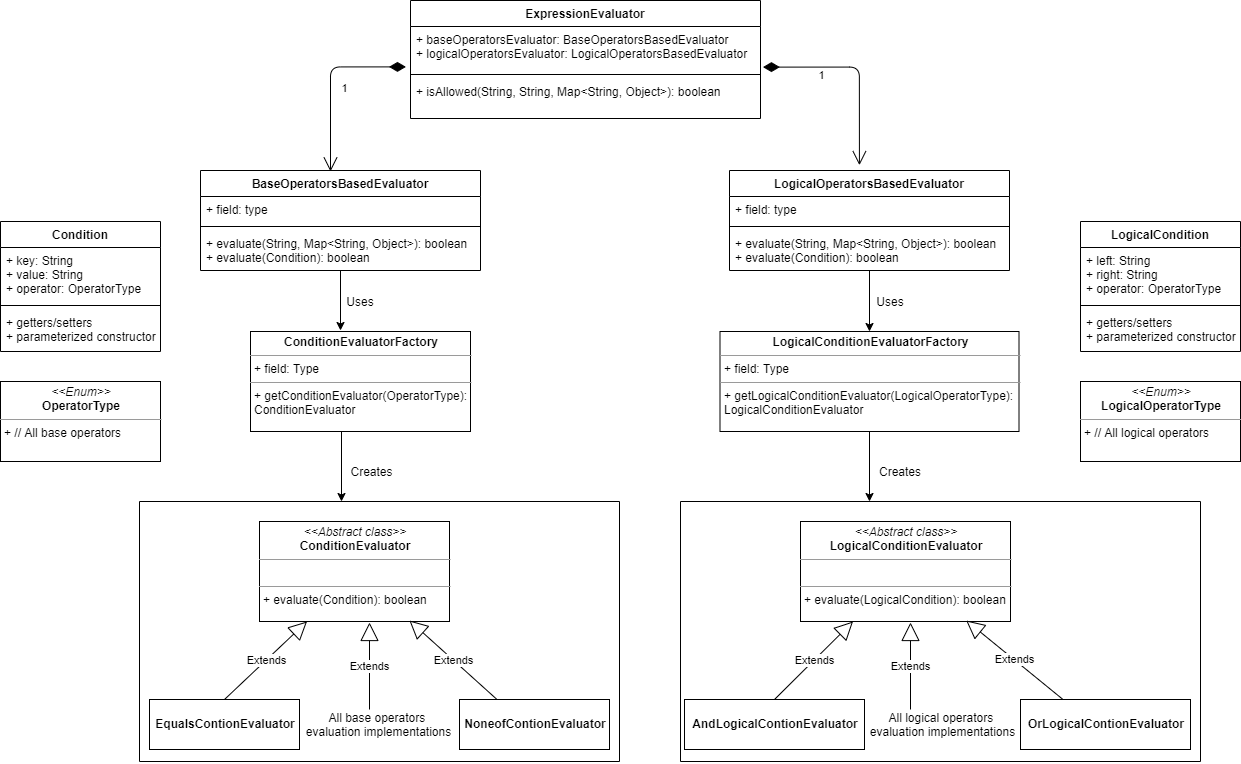

The diagram above was exported from draw.io. Its source (the exported page's mxGraphModel, read from the mxfile embedded in the PNG):
<mxGraphModel dx="2310" dy="783" grid="1" gridSize="10" guides="1" tooltips="1" connect="1" arrows="1" fold="1" page="1" pageScale="1" pageWidth="827" pageHeight="1169" math="0" shadow="0">
  <root>
    <mxCell id="WIyWlLk6GJQsqaUBKTNV-0" />
    <mxCell id="WIyWlLk6GJQsqaUBKTNV-1" parent="WIyWlLk6GJQsqaUBKTNV-0" />
    <mxCell id="hKpLzdI26aXPK6nYAB4r-0" value="ExpressionEvaluator" style="swimlane;fontStyle=1;align=center;verticalAlign=top;childLayout=stackLayout;horizontal=1;startSize=26;horizontalStack=0;resizeParent=1;resizeParentMax=0;resizeLast=0;collapsible=1;marginBottom=0;" parent="WIyWlLk6GJQsqaUBKTNV-1" vertex="1">
      <mxGeometry x="250" y="59" width="350" height="118" as="geometry" />
    </mxCell>
    <mxCell id="hKpLzdI26aXPK6nYAB4r-1" value="+ baseOperatorsEvaluator: BaseOperatorsBasedEvaluator&#10;+ logicalOperatorsEvaluator: LogicalOperatorsBasedEvaluator" style="text;strokeColor=none;fillColor=none;align=left;verticalAlign=top;spacingLeft=4;spacingRight=4;overflow=hidden;rotatable=0;points=[[0,0.5],[1,0.5]];portConstraint=eastwest;" parent="hKpLzdI26aXPK6nYAB4r-0" vertex="1">
      <mxGeometry y="26" width="350" height="44" as="geometry" />
    </mxCell>
    <mxCell id="hKpLzdI26aXPK6nYAB4r-2" value="" style="line;strokeWidth=1;fillColor=none;align=left;verticalAlign=middle;spacingTop=-1;spacingLeft=3;spacingRight=3;rotatable=0;labelPosition=right;points=[];portConstraint=eastwest;" parent="hKpLzdI26aXPK6nYAB4r-0" vertex="1">
      <mxGeometry y="70" width="350" height="8" as="geometry" />
    </mxCell>
    <mxCell id="hKpLzdI26aXPK6nYAB4r-3" value="+ isAllowed(String, String, Map&lt;String, Object&gt;): boolean" style="text;strokeColor=none;fillColor=none;align=left;verticalAlign=top;spacingLeft=4;spacingRight=4;overflow=hidden;rotatable=0;points=[[0,0.5],[1,0.5]];portConstraint=eastwest;" parent="hKpLzdI26aXPK6nYAB4r-0" vertex="1">
      <mxGeometry y="78" width="350" height="40" as="geometry" />
    </mxCell>
    <mxCell id="hKpLzdI26aXPK6nYAB4r-64" style="edgeStyle=orthogonalEdgeStyle;rounded=0;orthogonalLoop=1;jettySize=auto;html=1;" parent="WIyWlLk6GJQsqaUBKTNV-1" source="hKpLzdI26aXPK6nYAB4r-5" edge="1">
      <mxGeometry relative="1" as="geometry">
        <mxPoint x="180" y="389" as="targetPoint" />
      </mxGeometry>
    </mxCell>
    <mxCell id="hKpLzdI26aXPK6nYAB4r-5" value="BaseOperatorsBasedEvaluator" style="swimlane;fontStyle=1;align=center;verticalAlign=top;childLayout=stackLayout;horizontal=1;startSize=26;horizontalStack=0;resizeParent=1;resizeParentMax=0;resizeLast=0;collapsible=1;marginBottom=0;" parent="WIyWlLk6GJQsqaUBKTNV-1" vertex="1">
      <mxGeometry x="40" y="229" width="280" height="100" as="geometry" />
    </mxCell>
    <mxCell id="hKpLzdI26aXPK6nYAB4r-6" value="+ field: type" style="text;strokeColor=none;fillColor=none;align=left;verticalAlign=top;spacingLeft=4;spacingRight=4;overflow=hidden;rotatable=0;points=[[0,0.5],[1,0.5]];portConstraint=eastwest;" parent="hKpLzdI26aXPK6nYAB4r-5" vertex="1">
      <mxGeometry y="26" width="280" height="26" as="geometry" />
    </mxCell>
    <mxCell id="hKpLzdI26aXPK6nYAB4r-7" value="" style="line;strokeWidth=1;fillColor=none;align=left;verticalAlign=middle;spacingTop=-1;spacingLeft=3;spacingRight=3;rotatable=0;labelPosition=right;points=[];portConstraint=eastwest;" parent="hKpLzdI26aXPK6nYAB4r-5" vertex="1">
      <mxGeometry y="52" width="280" height="8" as="geometry" />
    </mxCell>
    <mxCell id="hKpLzdI26aXPK6nYAB4r-8" value="+ evaluate(String, Map&lt;String, Object&gt;): boolean&#10;+ evaluate(Condition): boolean" style="text;strokeColor=none;fillColor=none;align=left;verticalAlign=top;spacingLeft=4;spacingRight=4;overflow=hidden;rotatable=0;points=[[0,0.5],[1,0.5]];portConstraint=eastwest;" parent="hKpLzdI26aXPK6nYAB4r-5" vertex="1">
      <mxGeometry y="60" width="280" height="40" as="geometry" />
    </mxCell>
    <mxCell id="hKpLzdI26aXPK6nYAB4r-74" style="edgeStyle=orthogonalEdgeStyle;rounded=0;orthogonalLoop=1;jettySize=auto;html=1;entryX=0.5;entryY=0;entryDx=0;entryDy=0;" parent="WIyWlLk6GJQsqaUBKTNV-1" source="hKpLzdI26aXPK6nYAB4r-10" target="hKpLzdI26aXPK6nYAB4r-73" edge="1">
      <mxGeometry relative="1" as="geometry" />
    </mxCell>
    <mxCell id="hKpLzdI26aXPK6nYAB4r-10" value="LogicalOperatorsBasedEvaluator" style="swimlane;fontStyle=1;align=center;verticalAlign=top;childLayout=stackLayout;horizontal=1;startSize=26;horizontalStack=0;resizeParent=1;resizeParentMax=0;resizeLast=0;collapsible=1;marginBottom=0;" parent="WIyWlLk6GJQsqaUBKTNV-1" vertex="1">
      <mxGeometry x="569" y="229" width="280" height="100" as="geometry" />
    </mxCell>
    <mxCell id="hKpLzdI26aXPK6nYAB4r-11" value="+ field: type" style="text;strokeColor=none;fillColor=none;align=left;verticalAlign=top;spacingLeft=4;spacingRight=4;overflow=hidden;rotatable=0;points=[[0,0.5],[1,0.5]];portConstraint=eastwest;" parent="hKpLzdI26aXPK6nYAB4r-10" vertex="1">
      <mxGeometry y="26" width="280" height="26" as="geometry" />
    </mxCell>
    <mxCell id="hKpLzdI26aXPK6nYAB4r-12" value="" style="line;strokeWidth=1;fillColor=none;align=left;verticalAlign=middle;spacingTop=-1;spacingLeft=3;spacingRight=3;rotatable=0;labelPosition=right;points=[];portConstraint=eastwest;" parent="hKpLzdI26aXPK6nYAB4r-10" vertex="1">
      <mxGeometry y="52" width="280" height="8" as="geometry" />
    </mxCell>
    <mxCell id="hKpLzdI26aXPK6nYAB4r-13" value="+ evaluate(String, Map&lt;String, Object&gt;): boolean&#10;+ evaluate(Condition): boolean" style="text;strokeColor=none;fillColor=none;align=left;verticalAlign=top;spacingLeft=4;spacingRight=4;overflow=hidden;rotatable=0;points=[[0,0.5],[1,0.5]];portConstraint=eastwest;" parent="hKpLzdI26aXPK6nYAB4r-10" vertex="1">
      <mxGeometry y="60" width="280" height="40" as="geometry" />
    </mxCell>
    <mxCell id="hKpLzdI26aXPK6nYAB4r-14" value="" style="endArrow=open;html=1;endSize=12;startArrow=diamondThin;startSize=14;startFill=1;edgeStyle=orthogonalEdgeStyle;align=left;verticalAlign=bottom;exitX=-0.013;exitY=0.918;exitDx=0;exitDy=0;exitPerimeter=0;" parent="WIyWlLk6GJQsqaUBKTNV-1" source="hKpLzdI26aXPK6nYAB4r-1" edge="1">
      <mxGeometry x="-0.4013" y="-37" relative="1" as="geometry">
        <mxPoint x="250" y="107" as="sourcePoint" />
        <mxPoint x="170" y="230" as="targetPoint" />
        <mxPoint as="offset" />
      </mxGeometry>
    </mxCell>
    <mxCell id="hKpLzdI26aXPK6nYAB4r-16" value="1" style="edgeLabel;html=1;align=center;verticalAlign=middle;resizable=0;points=[];" parent="hKpLzdI26aXPK6nYAB4r-14" vertex="1" connectable="0">
      <mxGeometry x="-0.4143" y="20" relative="1" as="geometry">
        <mxPoint x="-9" y="1.2" as="offset" />
      </mxGeometry>
    </mxCell>
    <mxCell id="hKpLzdI26aXPK6nYAB4r-15" value="" style="endArrow=open;html=1;endSize=12;startArrow=diamondThin;startSize=14;startFill=1;edgeStyle=orthogonalEdgeStyle;align=left;verticalAlign=bottom;exitX=1.007;exitY=0.923;exitDx=0;exitDy=0;exitPerimeter=0;entryX=0.464;entryY=-0.053;entryDx=0;entryDy=0;entryPerimeter=0;" parent="WIyWlLk6GJQsqaUBKTNV-1" source="hKpLzdI26aXPK6nYAB4r-1" target="hKpLzdI26aXPK6nYAB4r-10" edge="1">
      <mxGeometry x="-0.4013" y="-37" relative="1" as="geometry">
        <mxPoint x="380" y="110.79600000000005" as="sourcePoint" />
        <mxPoint x="490" y="92" as="targetPoint" />
        <mxPoint as="offset" />
      </mxGeometry>
    </mxCell>
    <mxCell id="hKpLzdI26aXPK6nYAB4r-17" value="1" style="edgeLabel;html=1;align=center;verticalAlign=middle;resizable=0;points=[];" parent="hKpLzdI26aXPK6nYAB4r-15" vertex="1" connectable="0">
      <mxGeometry x="-0.3404" y="-2" relative="1" as="geometry">
        <mxPoint x="-6.38" y="5.4" as="offset" />
      </mxGeometry>
    </mxCell>
    <mxCell id="hKpLzdI26aXPK6nYAB4r-24" value="&lt;p style=&quot;margin: 0px ; margin-top: 4px ; text-align: center&quot;&gt;&lt;i&gt;&amp;lt;&amp;lt;Enum&amp;gt;&amp;gt;&lt;/i&gt;&lt;br&gt;&lt;b&gt;OperatorType&lt;/b&gt;&lt;/p&gt;&lt;hr size=&quot;1&quot;&gt;&lt;p style=&quot;margin: 0px ; margin-left: 4px&quot;&gt;+ // All base operators&lt;/p&gt;" style="verticalAlign=top;align=left;overflow=fill;fontSize=12;fontFamily=Helvetica;html=1;" parent="WIyWlLk6GJQsqaUBKTNV-1" vertex="1">
      <mxGeometry x="-160" y="440" width="160" height="80" as="geometry" />
    </mxCell>
    <mxCell id="hKpLzdI26aXPK6nYAB4r-25" value="&lt;p style=&quot;margin: 0px ; margin-top: 4px ; text-align: center&quot;&gt;&lt;i&gt;&amp;lt;&amp;lt;Abstract class&amp;gt;&amp;gt;&lt;/i&gt;&lt;br&gt;&lt;b&gt;ConditionEvaluator&lt;/b&gt;&lt;/p&gt;&lt;hr size=&quot;1&quot;&gt;&lt;p style=&quot;margin: 0px ; margin-left: 4px&quot;&gt;&lt;br&gt;&lt;/p&gt;&lt;hr size=&quot;1&quot;&gt;&lt;p style=&quot;margin: 0px ; margin-left: 4px&quot;&gt;+ evaluate(Condition): boolean&lt;/p&gt;" style="verticalAlign=top;align=left;overflow=fill;fontSize=12;fontFamily=Helvetica;html=1;" parent="WIyWlLk6GJQsqaUBKTNV-1" vertex="1">
      <mxGeometry x="99" y="580" width="190" height="100" as="geometry" />
    </mxCell>
    <mxCell id="hKpLzdI26aXPK6nYAB4r-46" value="All base operators&amp;nbsp;&lt;br&gt;evaluation implementations" style="text;html=1;align=center;verticalAlign=middle;resizable=0;points=[];autosize=1;" parent="WIyWlLk6GJQsqaUBKTNV-1" vertex="1">
      <mxGeometry x="138" y="768" width="160" height="30" as="geometry" />
    </mxCell>
    <mxCell id="hKpLzdI26aXPK6nYAB4r-47" value="Extends" style="endArrow=block;endSize=16;endFill=0;html=1;exitX=0.25;exitY=0;exitDx=0;exitDy=0;entryX=0.789;entryY=0.99;entryDx=0;entryDy=0;entryPerimeter=0;" parent="WIyWlLk6GJQsqaUBKTNV-1" source="hKpLzdI26aXPK6nYAB4r-51" target="hKpLzdI26aXPK6nYAB4r-25" edge="1">
      <mxGeometry width="160" relative="1" as="geometry">
        <mxPoint x="335.4000000000001" y="738.194" as="sourcePoint" />
        <mxPoint x="469" y="700" as="targetPoint" />
      </mxGeometry>
    </mxCell>
    <mxCell id="hKpLzdI26aXPK6nYAB4r-49" value="Extends" style="endArrow=block;endSize=16;endFill=0;html=1;" parent="WIyWlLk6GJQsqaUBKTNV-1" edge="1">
      <mxGeometry width="160" relative="1" as="geometry">
        <mxPoint x="209" y="768" as="sourcePoint" />
        <mxPoint x="209" y="681" as="targetPoint" />
      </mxGeometry>
    </mxCell>
    <mxCell id="hKpLzdI26aXPK6nYAB4r-50" value="&lt;p style=&quot;margin: 0px ; margin-top: 4px ; text-align: center&quot;&gt;&lt;br&gt;&lt;b&gt;EqualsContionEvaluator&lt;/b&gt;&lt;/p&gt;" style="verticalAlign=top;align=left;overflow=fill;fontSize=12;fontFamily=Helvetica;html=1;" parent="WIyWlLk6GJQsqaUBKTNV-1" vertex="1">
      <mxGeometry x="-11" y="758" width="150" height="50" as="geometry" />
    </mxCell>
    <mxCell id="hKpLzdI26aXPK6nYAB4r-51" value="&lt;p style=&quot;margin: 0px ; margin-top: 4px ; text-align: center&quot;&gt;&lt;br&gt;&lt;b&gt;NoneofContionEvaluator&lt;/b&gt;&lt;/p&gt;" style="verticalAlign=top;align=left;overflow=fill;fontSize=12;fontFamily=Helvetica;html=1;" parent="WIyWlLk6GJQsqaUBKTNV-1" vertex="1">
      <mxGeometry x="299" y="758" width="150" height="50" as="geometry" />
    </mxCell>
    <mxCell id="hKpLzdI26aXPK6nYAB4r-53" value="Extends" style="endArrow=block;endSize=16;endFill=0;html=1;entryX=0.25;entryY=1;entryDx=0;entryDy=0;exitX=0.5;exitY=0;exitDx=0;exitDy=0;" parent="WIyWlLk6GJQsqaUBKTNV-1" source="hKpLzdI26aXPK6nYAB4r-50" target="hKpLzdI26aXPK6nYAB4r-25" edge="1">
      <mxGeometry width="160" relative="1" as="geometry">
        <mxPoint x="39" y="760" as="sourcePoint" />
        <mxPoint x="199" y="760" as="targetPoint" />
      </mxGeometry>
    </mxCell>
    <mxCell id="hKpLzdI26aXPK6nYAB4r-61" style="edgeStyle=orthogonalEdgeStyle;rounded=0;orthogonalLoop=1;jettySize=auto;html=1;" parent="WIyWlLk6GJQsqaUBKTNV-1" edge="1">
      <mxGeometry relative="1" as="geometry">
        <mxPoint x="181" y="560" as="targetPoint" />
        <mxPoint x="181" y="490" as="sourcePoint" />
      </mxGeometry>
    </mxCell>
    <mxCell id="hKpLzdI26aXPK6nYAB4r-55" value="&lt;p style=&quot;margin: 0px ; margin-top: 4px ; text-align: center&quot;&gt;&lt;b&gt;ConditionEvaluatorFactory&lt;/b&gt;&lt;/p&gt;&lt;hr size=&quot;1&quot;&gt;&lt;p style=&quot;margin: 0px ; margin-left: 4px&quot;&gt;+ field: Type&lt;/p&gt;&lt;hr size=&quot;1&quot;&gt;&lt;p style=&quot;margin: 0px ; margin-left: 4px&quot;&gt;+ getConditionEvaluator(OperatorType):&amp;nbsp;&lt;/p&gt;&lt;p style=&quot;margin: 0px ; margin-left: 4px&quot;&gt;ConditionEvaluator&lt;/p&gt;" style="verticalAlign=top;align=left;overflow=fill;fontSize=12;fontFamily=Helvetica;html=1;" parent="WIyWlLk6GJQsqaUBKTNV-1" vertex="1">
      <mxGeometry x="90" y="390" width="220" height="100" as="geometry" />
    </mxCell>
    <mxCell id="hKpLzdI26aXPK6nYAB4r-57" value="" style="endArrow=none;html=1;" parent="WIyWlLk6GJQsqaUBKTNV-1" edge="1">
      <mxGeometry width="50" height="50" relative="1" as="geometry">
        <mxPoint x="459" y="820" as="sourcePoint" />
        <mxPoint x="459" y="560" as="targetPoint" />
      </mxGeometry>
    </mxCell>
    <mxCell id="hKpLzdI26aXPK6nYAB4r-58" value="" style="endArrow=none;html=1;" parent="WIyWlLk6GJQsqaUBKTNV-1" edge="1">
      <mxGeometry width="50" height="50" relative="1" as="geometry">
        <mxPoint x="-21" y="820" as="sourcePoint" />
        <mxPoint x="-21" y="560" as="targetPoint" />
      </mxGeometry>
    </mxCell>
    <mxCell id="hKpLzdI26aXPK6nYAB4r-59" value="" style="endArrow=none;html=1;" parent="WIyWlLk6GJQsqaUBKTNV-1" edge="1">
      <mxGeometry width="50" height="50" relative="1" as="geometry">
        <mxPoint x="459" y="560" as="sourcePoint" />
        <mxPoint x="-21" y="560" as="targetPoint" />
      </mxGeometry>
    </mxCell>
    <mxCell id="hKpLzdI26aXPK6nYAB4r-60" value="" style="endArrow=none;html=1;" parent="WIyWlLk6GJQsqaUBKTNV-1" edge="1">
      <mxGeometry width="50" height="50" relative="1" as="geometry">
        <mxPoint x="459" y="820" as="sourcePoint" />
        <mxPoint x="-21" y="820" as="targetPoint" />
      </mxGeometry>
    </mxCell>
    <mxCell id="hKpLzdI26aXPK6nYAB4r-62" value="Creates" style="text;html=1;align=center;verticalAlign=middle;resizable=0;points=[];autosize=1;" parent="WIyWlLk6GJQsqaUBKTNV-1" vertex="1">
      <mxGeometry x="181" y="520" width="60" height="20" as="geometry" />
    </mxCell>
    <mxCell id="hKpLzdI26aXPK6nYAB4r-67" value="Uses" style="text;html=1;strokeColor=none;fillColor=none;align=center;verticalAlign=middle;whiteSpace=wrap;rounded=0;" parent="WIyWlLk6GJQsqaUBKTNV-1" vertex="1">
      <mxGeometry x="180" y="350" width="40" height="20" as="geometry" />
    </mxCell>
    <mxCell id="hKpLzdI26aXPK6nYAB4r-68" value="&lt;p style=&quot;margin: 0px ; margin-top: 4px ; text-align: center&quot;&gt;&lt;i&gt;&amp;lt;&amp;lt;Enum&amp;gt;&amp;gt;&lt;/i&gt;&lt;br&gt;&lt;b&gt;LogicalOperatorType&lt;/b&gt;&lt;/p&gt;&lt;hr size=&quot;1&quot;&gt;&lt;p style=&quot;margin: 0px ; margin-left: 4px&quot;&gt;+ // All logical operators&lt;/p&gt;" style="verticalAlign=top;align=left;overflow=fill;fontSize=12;fontFamily=Helvetica;html=1;" parent="WIyWlLk6GJQsqaUBKTNV-1" vertex="1">
      <mxGeometry x="920" y="440" width="160" height="80" as="geometry" />
    </mxCell>
    <mxCell id="hKpLzdI26aXPK6nYAB4r-19" value="Condition" style="swimlane;fontStyle=1;align=center;verticalAlign=top;childLayout=stackLayout;horizontal=1;startSize=26;horizontalStack=0;resizeParent=1;resizeParentMax=0;resizeLast=0;collapsible=1;marginBottom=0;" parent="WIyWlLk6GJQsqaUBKTNV-1" vertex="1">
      <mxGeometry x="-160" y="280" width="160" height="130" as="geometry" />
    </mxCell>
    <mxCell id="hKpLzdI26aXPK6nYAB4r-20" value="+ key: String&#10;+ value: String&#10;+ operator: OperatorType" style="text;strokeColor=none;fillColor=none;align=left;verticalAlign=top;spacingLeft=4;spacingRight=4;overflow=hidden;rotatable=0;points=[[0,0.5],[1,0.5]];portConstraint=eastwest;" parent="hKpLzdI26aXPK6nYAB4r-19" vertex="1">
      <mxGeometry y="26" width="160" height="54" as="geometry" />
    </mxCell>
    <mxCell id="hKpLzdI26aXPK6nYAB4r-21" value="" style="line;strokeWidth=1;fillColor=none;align=left;verticalAlign=middle;spacingTop=-1;spacingLeft=3;spacingRight=3;rotatable=0;labelPosition=right;points=[];portConstraint=eastwest;" parent="hKpLzdI26aXPK6nYAB4r-19" vertex="1">
      <mxGeometry y="80" width="160" height="8" as="geometry" />
    </mxCell>
    <mxCell id="hKpLzdI26aXPK6nYAB4r-22" value="+ getters/setters&#10;+ parameterized constructor" style="text;strokeColor=none;fillColor=none;align=left;verticalAlign=top;spacingLeft=4;spacingRight=4;overflow=hidden;rotatable=0;points=[[0,0.5],[1,0.5]];portConstraint=eastwest;" parent="hKpLzdI26aXPK6nYAB4r-19" vertex="1">
      <mxGeometry y="88" width="160" height="42" as="geometry" />
    </mxCell>
    <mxCell id="hKpLzdI26aXPK6nYAB4r-69" value="LogicalCondition" style="swimlane;fontStyle=1;align=center;verticalAlign=top;childLayout=stackLayout;horizontal=1;startSize=26;horizontalStack=0;resizeParent=1;resizeParentMax=0;resizeLast=0;collapsible=1;marginBottom=0;" parent="WIyWlLk6GJQsqaUBKTNV-1" vertex="1">
      <mxGeometry x="920" y="280" width="160" height="130" as="geometry" />
    </mxCell>
    <mxCell id="hKpLzdI26aXPK6nYAB4r-70" value="+ left: String&#10;+ right: String&#10;+ operator: OperatorType" style="text;strokeColor=none;fillColor=none;align=left;verticalAlign=top;spacingLeft=4;spacingRight=4;overflow=hidden;rotatable=0;points=[[0,0.5],[1,0.5]];portConstraint=eastwest;" parent="hKpLzdI26aXPK6nYAB4r-69" vertex="1">
      <mxGeometry y="26" width="160" height="54" as="geometry" />
    </mxCell>
    <mxCell id="hKpLzdI26aXPK6nYAB4r-71" value="" style="line;strokeWidth=1;fillColor=none;align=left;verticalAlign=middle;spacingTop=-1;spacingLeft=3;spacingRight=3;rotatable=0;labelPosition=right;points=[];portConstraint=eastwest;" parent="hKpLzdI26aXPK6nYAB4r-69" vertex="1">
      <mxGeometry y="80" width="160" height="8" as="geometry" />
    </mxCell>
    <mxCell id="hKpLzdI26aXPK6nYAB4r-72" value="+ getters/setters&#10;+ parameterized constructor" style="text;strokeColor=none;fillColor=none;align=left;verticalAlign=top;spacingLeft=4;spacingRight=4;overflow=hidden;rotatable=0;points=[[0,0.5],[1,0.5]];portConstraint=eastwest;" parent="hKpLzdI26aXPK6nYAB4r-69" vertex="1">
      <mxGeometry y="88" width="160" height="42" as="geometry" />
    </mxCell>
    <mxCell id="hKpLzdI26aXPK6nYAB4r-98" style="edgeStyle=orthogonalEdgeStyle;rounded=0;orthogonalLoop=1;jettySize=auto;html=1;" parent="WIyWlLk6GJQsqaUBKTNV-1" source="hKpLzdI26aXPK6nYAB4r-73" edge="1">
      <mxGeometry relative="1" as="geometry">
        <mxPoint x="709" y="560" as="targetPoint" />
      </mxGeometry>
    </mxCell>
    <mxCell id="hKpLzdI26aXPK6nYAB4r-73" value="&lt;p style=&quot;margin: 0px ; margin-top: 4px ; text-align: center&quot;&gt;&lt;b&gt;LogicalConditionEvaluatorFactory&lt;/b&gt;&lt;/p&gt;&lt;hr size=&quot;1&quot;&gt;&lt;p style=&quot;margin: 0px ; margin-left: 4px&quot;&gt;+ field: Type&lt;/p&gt;&lt;hr size=&quot;1&quot;&gt;&lt;p style=&quot;margin: 0px ; margin-left: 4px&quot;&gt;+ getLogicalConditionEvaluator(LogicalOperatorType):&amp;nbsp;&lt;/p&gt;&lt;p style=&quot;margin: 0px ; margin-left: 4px&quot;&gt;LogicalConditionEvaluator&lt;/p&gt;" style="verticalAlign=top;align=left;overflow=fill;fontSize=12;fontFamily=Helvetica;html=1;" parent="WIyWlLk6GJQsqaUBKTNV-1" vertex="1">
      <mxGeometry x="559.5" y="390" width="299" height="100" as="geometry" />
    </mxCell>
    <mxCell id="hKpLzdI26aXPK6nYAB4r-75" value="Uses" style="text;html=1;strokeColor=none;fillColor=none;align=center;verticalAlign=middle;whiteSpace=wrap;rounded=0;" parent="WIyWlLk6GJQsqaUBKTNV-1" vertex="1">
      <mxGeometry x="710" y="350" width="40" height="20" as="geometry" />
    </mxCell>
    <mxCell id="hKpLzdI26aXPK6nYAB4r-87" value="&lt;p style=&quot;margin: 0px ; margin-top: 4px ; text-align: center&quot;&gt;&lt;i&gt;&amp;lt;&amp;lt;Abstract class&amp;gt;&amp;gt;&lt;/i&gt;&lt;br&gt;&lt;b&gt;LogicalConditionEvaluator&lt;/b&gt;&lt;/p&gt;&lt;hr size=&quot;1&quot;&gt;&lt;p style=&quot;margin: 0px ; margin-left: 4px&quot;&gt;&lt;br&gt;&lt;/p&gt;&lt;hr size=&quot;1&quot;&gt;&lt;p style=&quot;margin: 0px ; margin-left: 4px&quot;&gt;+ evaluate(LogicalCondition): boolean&lt;/p&gt;" style="verticalAlign=top;align=left;overflow=fill;fontSize=12;fontFamily=Helvetica;html=1;" parent="WIyWlLk6GJQsqaUBKTNV-1" vertex="1">
      <mxGeometry x="640" y="580" width="210" height="100" as="geometry" />
    </mxCell>
    <mxCell id="hKpLzdI26aXPK6nYAB4r-88" value="All logical operators&amp;nbsp;&lt;br&gt;evaluation implementations" style="text;html=1;align=center;verticalAlign=middle;resizable=0;points=[];autosize=1;" parent="WIyWlLk6GJQsqaUBKTNV-1" vertex="1">
      <mxGeometry x="702" y="768" width="160" height="30" as="geometry" />
    </mxCell>
    <mxCell id="hKpLzdI26aXPK6nYAB4r-89" value="Extends" style="endArrow=block;endSize=16;endFill=0;html=1;exitX=0.25;exitY=0;exitDx=0;exitDy=0;entryX=0.789;entryY=0.99;entryDx=0;entryDy=0;entryPerimeter=0;" parent="WIyWlLk6GJQsqaUBKTNV-1" source="hKpLzdI26aXPK6nYAB4r-92" target="hKpLzdI26aXPK6nYAB4r-87" edge="1">
      <mxGeometry width="160" relative="1" as="geometry">
        <mxPoint x="876.4000000000001" y="738.194" as="sourcePoint" />
        <mxPoint x="1010" y="700" as="targetPoint" />
      </mxGeometry>
    </mxCell>
    <mxCell id="hKpLzdI26aXPK6nYAB4r-90" value="Extends" style="endArrow=block;endSize=16;endFill=0;html=1;" parent="WIyWlLk6GJQsqaUBKTNV-1" edge="1">
      <mxGeometry width="160" relative="1" as="geometry">
        <mxPoint x="750" y="768" as="sourcePoint" />
        <mxPoint x="750" y="681" as="targetPoint" />
      </mxGeometry>
    </mxCell>
    <mxCell id="hKpLzdI26aXPK6nYAB4r-91" value="&lt;p style=&quot;margin: 0px ; margin-top: 4px ; text-align: center&quot;&gt;&lt;br&gt;&lt;b&gt;AndLogicalContionEvaluator&lt;/b&gt;&lt;/p&gt;" style="verticalAlign=top;align=left;overflow=fill;fontSize=12;fontFamily=Helvetica;html=1;" parent="WIyWlLk6GJQsqaUBKTNV-1" vertex="1">
      <mxGeometry x="524" y="758" width="180" height="50" as="geometry" />
    </mxCell>
    <mxCell id="hKpLzdI26aXPK6nYAB4r-92" value="&lt;p style=&quot;margin: 0px ; margin-top: 4px ; text-align: center&quot;&gt;&lt;br&gt;&lt;b&gt;OrLogicalContionEvaluator&lt;/b&gt;&lt;/p&gt;" style="verticalAlign=top;align=left;overflow=fill;fontSize=12;fontFamily=Helvetica;html=1;" parent="WIyWlLk6GJQsqaUBKTNV-1" vertex="1">
      <mxGeometry x="860" y="758" width="170" height="50" as="geometry" />
    </mxCell>
    <mxCell id="hKpLzdI26aXPK6nYAB4r-93" value="Extends" style="endArrow=block;endSize=16;endFill=0;html=1;entryX=0.25;entryY=1;entryDx=0;entryDy=0;exitX=0.5;exitY=0;exitDx=0;exitDy=0;" parent="WIyWlLk6GJQsqaUBKTNV-1" source="hKpLzdI26aXPK6nYAB4r-91" target="hKpLzdI26aXPK6nYAB4r-87" edge="1">
      <mxGeometry width="160" relative="1" as="geometry">
        <mxPoint x="580" y="760" as="sourcePoint" />
        <mxPoint x="740" y="760" as="targetPoint" />
      </mxGeometry>
    </mxCell>
    <mxCell id="hKpLzdI26aXPK6nYAB4r-94" value="" style="endArrow=none;html=1;" parent="WIyWlLk6GJQsqaUBKTNV-1" edge="1">
      <mxGeometry width="50" height="50" relative="1" as="geometry">
        <mxPoint x="1040" y="820" as="sourcePoint" />
        <mxPoint x="1040" y="560" as="targetPoint" />
      </mxGeometry>
    </mxCell>
    <mxCell id="hKpLzdI26aXPK6nYAB4r-95" value="" style="endArrow=none;html=1;" parent="WIyWlLk6GJQsqaUBKTNV-1" edge="1">
      <mxGeometry width="50" height="50" relative="1" as="geometry">
        <mxPoint x="520" y="820" as="sourcePoint" />
        <mxPoint x="520" y="560" as="targetPoint" />
      </mxGeometry>
    </mxCell>
    <mxCell id="hKpLzdI26aXPK6nYAB4r-96" value="" style="endArrow=none;html=1;" parent="WIyWlLk6GJQsqaUBKTNV-1" edge="1">
      <mxGeometry width="50" height="50" relative="1" as="geometry">
        <mxPoint x="1040" y="560" as="sourcePoint" />
        <mxPoint x="520" y="560" as="targetPoint" />
      </mxGeometry>
    </mxCell>
    <mxCell id="hKpLzdI26aXPK6nYAB4r-97" value="" style="endArrow=none;html=1;" parent="WIyWlLk6GJQsqaUBKTNV-1" edge="1">
      <mxGeometry width="50" height="50" relative="1" as="geometry">
        <mxPoint x="1040" y="820" as="sourcePoint" />
        <mxPoint x="520" y="820" as="targetPoint" />
      </mxGeometry>
    </mxCell>
    <mxCell id="hKpLzdI26aXPK6nYAB4r-99" value="Creates" style="text;html=1;strokeColor=none;fillColor=none;align=center;verticalAlign=middle;whiteSpace=wrap;rounded=0;" parent="WIyWlLk6GJQsqaUBKTNV-1" vertex="1">
      <mxGeometry x="720" y="520" width="40" height="20" as="geometry" />
    </mxCell>
  </root>
</mxGraphModel>